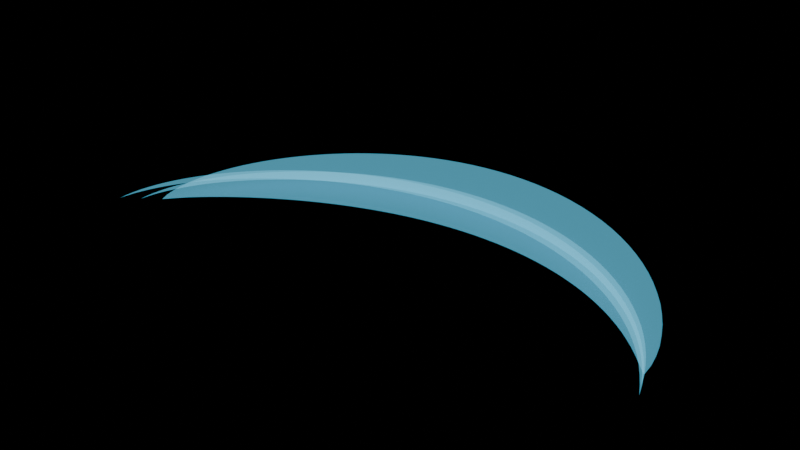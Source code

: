 # Source: qi-sweep-r3.blend  (saved by Blender 5.2.44; exported with 4.5.12 LTS)
import bpy
from mathutils import Matrix  # noqa: F401  (used for matrix-valued properties, if any)

bpy.ops.wm.read_factory_settings(use_empty=True)
scene = bpy.context.scene
scene.name = 'Scene'

# ---- materials (node trees are filled in below, after node groups)
mat_qi_feathered_translucent = bpy.data.materials.new('Qi_Feathered_Translucent')
mat_qi_feathered_translucent.diffuse_color = (0.2, 0.75, 1.0, 0.3)

# ---- material node trees
mat_qi_feathered_translucent.use_nodes = True; mat_qi_feathered_translucent.node_tree.nodes.clear()
_N = mat_qi_feathered_translucent.node_tree.nodes; _L = mat_qi_feathered_translucent.node_tree.links
n0 = _N.new('ShaderNodeOutputMaterial'); n0.name = 'Material Output'; n0.location = (0, 0)
n1 = _N.new('ShaderNodeBsdfPrincipled'); n1.name = 'Principled BSDF'; n1.location = (0, 0)
n1.inputs[0].default_value = (0.18, 0.75, 1.0, 1.0)
n1.inputs[4].default_value = 0.3
n1.inputs[10].default_value = 0.005
n1.inputs[27].default_value = (0.15, 0.7, 1.0, 1.0)
n1.inputs[28].default_value = 1.4
_L.new(n1.outputs[0], n0.inputs[0])
n0.is_active_output = True

# ---- meshes
me_qi_sweep_r3_authored_surface = bpy.data.meshes.new('qi-sweep-r3-authored-surface')
me_qi_sweep_r3_authored_surface.from_pydata([(-1.136, 0.07184, -0.02356), (-1.138, 0.07237, -0.02341), (-1.111, 0.08865, -0.01983), (-1.143, 0.1035, -0.01568), (-1.087, 0.1044, -0.016), (-1.14, 0.1352, -0.007366), (-1.063, 0.1189, -0.01205), (-1.133, 0.1675, 0.001538), (-1.038, 0.1326, -0.007892), (-1.12, 0.1999, 0.01095), (-1.011, 0.1455, -0.003455), (-1.103, 0.2322, 0.0208), (-0.9833, 0.1579, 0.001318), (-1.083, 0.264, 0.03103), (-0.9538, 0.1699, 0.006466), (-1.058, 0.2953, 0.04158), (-0.9226, 0.1814, 0.01201), (-1.03, 0.3257, 0.05241), (-0.8896, 0.1925, 0.01795), (-0.9992, 0.3552, 0.0635), (-0.8549, 0.2033, 0.02429), (-0.965, 0.3837, 0.0748), (-0.8183, 0.2137, 0.03102), (-0.9279, 0.4111, 0.08628), (-0.78, 0.2237, 0.03811), (-0.8881, 0.4372, 0.09791), (-0.74, 0.2332, 0.04556), (-0.8457, 0.4622, 0.1097), (-0.6983, 0.2423, 0.05332), (-0.8009, 0.4857, 0.1215), (-0.655, 0.2509, 0.06137), (-0.7538, 0.5079, 0.1333), (-0.6102, 0.2589, 0.06966), (-0.7047, 0.5287, 0.1452), (-0.564, 0.2664, 0.07817), (-0.6535, 0.548, 0.157), (-0.5164, 0.2734, 0.08683), (-0.6006, 0.5658, 0.1687), (-0.4677, 0.2797, 0.09562), (-0.546, 0.582, 0.1803), (-0.4178, 0.2854, 0.1045), (-0.49, 0.5967, 0.1916), (-0.3669, 0.2905, 0.1134), (-0.4325, 0.6097, 0.2027), (-0.3152, 0.2949, 0.1222), (-0.3739, 0.621, 0.2135), (-0.2627, 0.2986, 0.131), (-0.3142, 0.6307, 0.2239), (-0.2097, 0.3016, 0.1396), (-0.2537, 0.6387, 0.2339), (-0.1561, 0.304, 0.148), (-0.1925, 0.6449, 0.2435), (-0.1022, 0.3056, 0.1561), (-0.1307, 0.6494, 0.2524), (-0.0481, 0.3065, 0.164), (-0.06849, 0.6522, 0.2608), (0.00609, 0.3068, 0.1715), (-0.00609, 0.6532, 0.2685), (0.06023, 0.3063, 0.1786), (0.05636, 0.6525, 0.2755), (0.1142, 0.3051, 0.1852), (0.1187, 0.65, 0.2817), (0.1678, 0.3032, 0.1912), (0.1808, 0.6457, 0.2872), (0.221, 0.3006, 0.1968), (0.2424, 0.6397, 0.2917), (0.2736, 0.2974, 0.2016), (0.3034, 0.6319, 0.2953), (0.3255, 0.2935, 0.2059), (0.3636, 0.6224, 0.298), (0.3766, 0.2889, 0.2094), (0.4229, 0.6112, 0.2996), (0.4267, 0.2837, 0.2122), (0.4811, 0.5983, 0.3003), (0.4758, 0.278, 0.2142), (0.5379, 0.5838, 0.2998), (0.5237, 0.2716, 0.2154), (0.5934, 0.5676, 0.2983), (0.5703, 0.2647, 0.2158), (0.6472, 0.5497, 0.2956), (0.6156, 0.2573, 0.2153), (0.6993, 0.5304, 0.2918), (0.6595, 0.2494, 0.214), (0.7494, 0.5095, 0.2868), (0.7018, 0.241, 0.2118), (0.7974, 0.4871, 0.2807), (0.7426, 0.2321, 0.2087), (0.8431, 0.4632, 0.2735), (0.7817, 0.2229, 0.2048), (0.8864, 0.438, 0.265), (0.8192, 0.2133, 0.2), (0.927, 0.4115, 0.2555), (0.855, 0.2032, 0.1942), (0.9649, 0.3838, 0.2448), (0.8892, 0.1928, 0.1876), (0.9997, 0.3549, 0.233), (0.9216, 0.1821, 0.1802), (1.031, 0.325, 0.2202), (0.9525, 0.1709, 0.1719), (1.06, 0.2942, 0.2064), (0.9818, 0.1592, 0.1627), (1.084, 0.2627, 0.1917), (1.01, 0.147, 0.1527), (1.105, 0.2307, 0.1762), (1.036, 0.1341, 0.1419), (1.121, 0.1984, 0.1599), (1.062, 0.1203, 0.1301), (1.134, 0.1661, 0.1429), (1.086, 0.1055, 0.1175), (1.141, 0.1341, 0.1255), (1.11, 0.08927, 0.1039), (1.143, 0.1029, 0.1077), (1.136, 0.07187, 0.08951), (1.138, 0.07235, 0.08965), (-1.171, -0.009182, -0.001495), (-1.172, -0.00909, -0.001469), (-1.158, 0.01477, 0.003882), (-1.164, 0.01738, 0.00461), (-1.143, 0.03832, 0.009562), (-1.152, 0.04373, 0.01108), (-1.125, 0.06139, 0.01555), (-1.137, 0.06992, 0.01794), (-1.104, 0.08397, 0.02187), (-1.119, 0.09582, 0.02519), (-1.081, 0.1061, 0.02854), (-1.098, 0.1213, 0.03281), (-1.055, 0.1276, 0.03555), (-1.073, 0.1463, 0.04079), (-1.027, 0.1486, 0.04292), (-1.046, 0.1708, 0.04912), (-0.9965, 0.169, 0.05064), (-1.016, 0.1945, 0.05778), (-0.9633, 0.1888, 0.05869), (-0.983, 0.2175, 0.06675), (-0.9277, 0.2078, 0.06707), (-0.9475, 0.2398, 0.07601), (-0.8898, 0.2262, 0.07575), (-0.9095, 0.2611, 0.08554), (-0.8497, 0.2437, 0.08471), (-0.8692, 0.2816, 0.09531), (-0.8075, 0.2605, 0.09392), (-0.8265, 0.3011, 0.1053), (-0.7632, 0.2764, 0.1034), (-0.7816, 0.3196, 0.1155), (-0.717, 0.2914, 0.113), (-0.7348, 0.337, 0.1257), (-0.669, 0.3054, 0.1227), (-0.6859, 0.3533, 0.1361), (-0.6193, 0.3184, 0.1326), (-0.6353, 0.3684, 0.1466), (-0.568, 0.3305, 0.1425), (-0.5831, 0.3824, 0.157), (-0.5152, 0.3414, 0.1524), (-0.5293, 0.3952, 0.1675), (-0.4612, 0.3513, 0.1623), (-0.4742, 0.4067, 0.1778), (-0.406, 0.3601, 0.1721), (-0.4178, 0.4169, 0.188), (-0.3498, 0.3678, 0.1817), (-0.3603, 0.4258, 0.198), (-0.2927, 0.3743, 0.1912), (-0.3019, 0.4334, 0.2077), (-0.2348, 0.3797, 0.2004), (-0.2427, 0.4396, 0.2171), (-0.1764, 0.3839, 0.2092), (-0.1828, 0.4445, 0.2262), (-0.1175, 0.3868, 0.2177), (-0.1225, 0.448, 0.2348), (-0.05828, 0.3886, 0.2258), (-0.06186, 0.4501, 0.243), (0.001051, 0.3892, 0.2334), (-0.001051, 0.4508, 0.2506), (0.06037, 0.3886, 0.2404), (0.05977, 0.4501, 0.2577), (0.1195, 0.3867, 0.2469), (0.1204, 0.4481, 0.264), (0.1784, 0.3837, 0.2527), (0.1808, 0.4446, 0.2697), (0.2368, 0.3795, 0.2578), (0.2407, 0.4398, 0.2747), (0.2945, 0.3741, 0.2622), (0.3, 0.4336, 0.2788), (0.3516, 0.3676, 0.2657), (0.3585, 0.426, 0.2821), (0.4077, 0.3599, 0.2685), (0.4161, 0.4171, 0.2845), (0.4628, 0.3511, 0.2704), (0.4726, 0.407, 0.2861), (0.5166, 0.3411, 0.2714), (0.5279, 0.3955, 0.2866), (0.5692, 0.3302, 0.2715), (0.5818, 0.3827, 0.2862), (0.6203, 0.3181, 0.2706), (0.6343, 0.3687, 0.2848), (0.6699, 0.3051, 0.2688), (0.685, 0.3536, 0.2824), (0.7178, 0.2911, 0.266), (0.734, 0.3372, 0.2789), (0.7638, 0.2761, 0.2622), (0.781, 0.3198, 0.2744), (0.8079, 0.2603, 0.2574), (0.826, 0.3013, 0.2688), (0.85, 0.2436, 0.2516), (0.8689, 0.2817, 0.2622), (0.89, 0.2261, 0.2448), (0.9094, 0.2612, 0.2546), (0.9278, 0.2078, 0.237), (0.9475, 0.2398, 0.246), (0.9632, 0.1888, 0.2283), (0.9831, 0.2175, 0.2364), (0.9963, 0.1691, 0.2187), (1.016, 0.1944, 0.2258), (1.027, 0.1488, 0.2081), (1.046, 0.1706, 0.2142), (1.055, 0.1278, 0.1967), (1.074, 0.1461, 0.2018), (1.081, 0.1063, 0.1844), (1.098, 0.1211, 0.1885), (1.104, 0.08423, 0.1713), (1.119, 0.09556, 0.1744), (1.125, 0.06163, 0.1574), (1.137, 0.06968, 0.1596), (1.143, 0.0385, 0.1428), (1.152, 0.04355, 0.1442), (1.158, 0.01488, 0.1275), (1.164, 0.01727, 0.1282), (1.171, -0.009178, 0.1116), (1.172, -0.009094, 0.1116), (-1.206, -0.09043, 0.02051), (-1.206, -0.09033, 0.02053), (-1.192, -0.0652, 0.02589), (-1.198, -0.06264, 0.02661), (-1.177, -0.04041, 0.03157), (-1.186, -0.03506, 0.03307), (-1.158, -0.01611, 0.03756), (-1.171, -0.007668, 0.03993), (-1.137, 0.007685, 0.04389), (-1.152, 0.01942, 0.04717), (-1.113, 0.03095, 0.05055), (-1.13, 0.0461, 0.05479), (-1.087, 0.05366, 0.05757), (-1.105, 0.07225, 0.06278), (-1.058, 0.07578, 0.06494), (-1.077, 0.0978, 0.0711), (-1.026, 0.09727, 0.07266), (-1.046, 0.1227, 0.07976), (-0.992, 0.1181, 0.08071), (-1.012, 0.1467, 0.08873), (-0.9553, 0.1382, 0.08909), (-0.9753, 0.17, 0.098), (-0.9163, 0.1575, 0.09777), (-0.9362, 0.1924, 0.1075), (-0.875, 0.176, 0.1067), (-0.8946, 0.2138, 0.1173), (-0.8315, 0.1936, 0.1159), (-0.8507, 0.2342, 0.1273), (-0.7859, 0.2104, 0.1254), (-0.8046, 0.2535, 0.1374), (-0.7383, 0.2261, 0.135), (-0.7563, 0.2717, 0.1477), (-0.6889, 0.2409, 0.1447), (-0.706, 0.2888, 0.1581), (-0.6377, 0.2547, 0.1546), (-0.654, 0.3046, 0.1686), (-0.5849, 0.2673, 0.1645), (-0.6002, 0.3192, 0.179), (-0.5306, 0.2789, 0.1744), (-0.5448, 0.3326, 0.1895), (-0.475, 0.2893, 0.1843), (-0.488, 0.3446, 0.1998), (-0.4181, 0.2986, 0.1941), (-0.43, 0.3553, 0.21), (-0.3602, 0.3067, 0.2037), (-0.3708, 0.3646, 0.22), (-0.3014, 0.3135, 0.2132), (-0.3107, 0.3726, 0.2297), (-0.2419, 0.3192, 0.2224), (-0.2497, 0.3791, 0.2391), (-0.1817, 0.3236, 0.2312), (-0.1881, 0.3842, 0.2482), (-0.121, 0.3267, 0.2397), (-0.126, 0.3878, 0.2568), (-0.06007, 0.3286, 0.2478), (-0.06362, 0.39, 0.265), (0.001021, 0.3292, 0.2554), (-0.001021, 0.3908, 0.2726), (0.0621, 0.3285, 0.2624), (0.06159, 0.3901, 0.2797), (0.123, 0.3266, 0.2689), (0.124, 0.3879, 0.286), (0.1836, 0.3234, 0.2747), (0.1862, 0.3843, 0.2917), (0.2437, 0.319, 0.2798), (0.2478, 0.3793, 0.2967), (0.3032, 0.3133, 0.2842), (0.3089, 0.3728, 0.3008), (0.362, 0.3064, 0.2877), (0.3691, 0.3649, 0.3041), (0.4197, 0.2983, 0.2905), (0.4284, 0.3556, 0.3065), (0.4765, 0.289, 0.2924), (0.4865, 0.3449, 0.308), (0.532, 0.2786, 0.2934), (0.5435, 0.3329, 0.3086), (0.5861, 0.267, 0.2935), (0.599, 0.3195, 0.3082), (0.6388, 0.2544, 0.2926), (0.6529, 0.3049, 0.3068), (0.6898, 0.2406, 0.2908), (0.7051, 0.2891, 0.3043), (0.7391, 0.2259, 0.288), (0.7556, 0.272, 0.3009), (0.7865, 0.2101, 0.2842), (0.804, 0.2537, 0.2964), (0.8319, 0.1935, 0.2794), (0.8503, 0.2343, 0.2908), (0.8753, 0.1759, 0.2736), (0.8944, 0.2139, 0.2842), (0.9165, 0.1574, 0.2668), (0.9361, 0.1924, 0.2766), (0.9554, 0.1382, 0.2591), (0.9753, 0.17, 0.268), (0.9919, 0.1181, 0.2503), (1.012, 0.1467, 0.2583), (1.026, 0.09738, 0.2407), (1.046, 0.1225, 0.2477), (1.058, 0.07595, 0.2301), (1.077, 0.09763, 0.2362), (1.087, 0.05387, 0.2187), (1.105, 0.07204, 0.2238), (1.113, 0.03119, 0.2064), (1.13, 0.04585, 0.2105), (1.137, 0.007931, 0.1933), (1.152, 0.01918, 0.1964), (1.158, -0.01588, 0.1794), (1.171, -0.007892, 0.1816), (1.176, -0.04023, 0.1648), (1.186, -0.03523, 0.1662), (1.192, -0.06511, 0.1495), (1.198, -0.06274, 0.1502), (1.206, -0.09042, 0.1336), (1.206, -0.09034, 0.1336)], [], [(0, 1, 3, 2), (2, 3, 5, 4), (4, 5, 7, 6), (6, 7, 9, 8), (8, 9, 11, 10), (10, 11, 13, 12), (12, 13, 15, 14), (14, 15, 17, 16), (16, 17, 19, 18), (18, 19, 21, 20), (20, 21, 23, 22), (22, 23, 25, 24), (24, 25, 27, 26), (26, 27, 29, 28), (28, 29, 31, 30), (30, 31, 33, 32), (32, 33, 35, 34), (34, 35, 37, 36), (36, 37, 39, 38), (38, 39, 41, 40), (40, 41, 43, 42), (42, 43, 45, 44), (44, 45, 47, 46), (46, 47, 49, 48), (48, 49, 51, 50), (50, 51, 53, 52), (52, 53, 55, 54), (54, 55, 57, 56), (56, 57, 59, 58), (58, 59, 61, 60), (60, 61, 63, 62), (62, 63, 65, 64), (64, 65, 67, 66), (66, 67, 69, 68), (68, 69, 71, 70), (70, 71, 73, 72), (72, 73, 75, 74), (74, 75, 77, 76), (76, 77, 79, 78), (78, 79, 81, 80), (80, 81, 83, 82), (82, 83, 85, 84), (84, 85, 87, 86), (86, 87, 89, 88), (88, 89, 91, 90), (90, 91, 93, 92), (92, 93, 95, 94), (94, 95, 97, 96), (96, 97, 99, 98), (98, 99, 101, 100), (100, 101, 103, 102), (102, 103, 105, 104), (104, 105, 107, 106), (106, 107, 109, 108), (108, 109, 111, 110), (110, 111, 113, 112), (114, 115, 117, 116), (116, 117, 119, 118), (118, 119, 121, 120), (120, 121, 123, 122), (122, 123, 125, 124), (124, 125, 127, 126), (126, 127, 129, 128), (128, 129, 131, 130), (130, 131, 133, 132), (132, 133, 135, 134), (134, 135, 137, 136), (136, 137, 139, 138), (138, 139, 141, 140), (140, 141, 143, 142), (142, 143, 145, 144), (144, 145, 147, 146), (146, 147, 149, 148), (148, 149, 151, 150), (150, 151, 153, 152), (152, 153, 155, 154), (154, 155, 157, 156), (156, 157, 159, 158), (158, 159, 161, 160), (160, 161, 163, 162), (162, 163, 165, 164), (164, 165, 167, 166), (166, 167, 169, 168), (168, 169, 171, 170), (170, 171, 173, 172), (172, 173, 175, 174), (174, 175, 177, 176), (176, 177, 179, 178), (178, 179, 181, 180), (180, 181, 183, 182), (182, 183, 185, 184), (184, 185, 187, 186), (186, 187, 189, 188), (188, 189, 191, 190), (190, 191, 193, 192), (192, 193, 195, 194), (194, 195, 197, 196), (196, 197, 199, 198), (198, 199, 201, 200), (200, 201, 203, 202), (202, 203, 205, 204), (204, 205, 207, 206), (206, 207, 209, 208), (208, 209, 211, 210), (210, 211, 213, 212), (212, 213, 215, 214), (214, 215, 217, 216), (216, 217, 219, 218), (218, 219, 221, 220), (220, 221, 223, 222), (222, 223, 225, 224), (224, 225, 227, 226), (228, 229, 231, 230), (230, 231, 233, 232), (232, 233, 235, 234), (234, 235, 237, 236), (236, 237, 239, 238), (238, 239, 241, 240), (240, 241, 243, 242), (242, 243, 245, 244), (244, 245, 247, 246), (246, 247, 249, 248), (248, 249, 251, 250), (250, 251, 253, 252), (252, 253, 255, 254), (254, 255, 257, 256), (256, 257, 259, 258), (258, 259, 261, 260), (260, 261, 263, 262), (262, 263, 265, 264), (264, 265, 267, 266), (266, 267, 269, 268), (268, 269, 271, 270), (270, 271, 273, 272), (272, 273, 275, 274), (274, 275, 277, 276), (276, 277, 279, 278), (278, 279, 281, 280), (280, 281, 283, 282), (282, 283, 285, 284), (284, 285, 287, 286), (286, 287, 289, 288), (288, 289, 291, 290), (290, 291, 293, 292), (292, 293, 295, 294), (294, 295, 297, 296), (296, 297, 299, 298), (298, 299, 301, 300), (300, 301, 303, 302), (302, 303, 305, 304), (304, 305, 307, 306), (306, 307, 309, 308), (308, 309, 311, 310), (310, 311, 313, 312), (312, 313, 315, 314), (314, 315, 317, 316), (316, 317, 319, 318), (318, 319, 321, 320), (320, 321, 323, 322), (322, 323, 325, 324), (324, 325, 327, 326), (326, 327, 329, 328), (328, 329, 331, 330), (330, 331, 333, 332), (332, 333, 335, 334), (334, 335, 337, 336), (336, 337, 339, 338), (338, 339, 341, 340)])
me_qi_sweep_r3_authored_surface.polygons.foreach_set('use_smooth', [True] * 168)
_uv = me_qi_sweep_r3_authored_surface.uv_layers.new(name='RibbonFeatherUV')
_uv.uv.foreach_set('vector', [0.0, 0.0, 0.0, 1.0, 0.01786, 1.0, 0.01786, 0.0, 0.01786, 0.0, 0.01786, 1.0, 0.03571, 1.0, 0.03571, 0.0, 0.03571, 0.0, 0.03571, 1.0, 0.05357, 1.0, 0.05357, 0.0, 0.05357, 0.0, 0.05357, 1.0, 0.07143, 1.0, 0.07143, 0.0, 0.07143, 0.0, 0.07143, 1.0, 0.08929, 1.0, 0.08929, 0.0, 0.08929, 0.0, 0.08929, 1.0, 0.1071, 1.0, 0.1071, 0.0, 0.1071, 0.0, 0.1071, 1.0, 0.125, 1.0, 0.125, 0.0, 0.125, 0.0, 0.125, 1.0, 0.1429, 1.0, 0.1429, 0.0, 0.1429, 0.0, 0.1429, 1.0, 0.1607, 1.0, 0.1607, 0.0, 0.1607, 0.0, 0.1607, 1.0, 0.1786, 1.0, 0.1786, 0.0, 0.1786, 0.0, 0.1786, 1.0, 0.1964, 1.0, 0.1964, 0.0, 0.1964, 0.0, 0.1964, 1.0, 0.2143, 1.0, 0.2143, 0.0, 0.2143, 0.0, 0.2143, 1.0, 0.2321, 1.0, 0.2321, 0.0, 0.2321, 0.0, 0.2321, 1.0, 0.25, 1.0, 0.25, 0.0, 0.25, 0.0, 0.25, 1.0, 0.2679, 1.0, 0.2679, 0.0, 0.2679, 0.0, 0.2679, 1.0, 0.2857, 1.0, 0.2857, 0.0, 0.2857, 0.0, 0.2857, 1.0, 0.3036, 1.0, 0.3036, 0.0, 0.3036, 0.0, 0.3036, 1.0, 0.3214, 1.0, 0.3214, 0.0, 0.3214, 0.0, 0.3214, 1.0, 0.3393, 1.0, 0.3393, 0.0, 0.3393, 0.0, 0.3393, 1.0, 0.3571, 1.0, 0.3571, 0.0, 0.3571, 0.0, 0.3571, 1.0, 0.375, 1.0, 0.375, 0.0, 0.375, 0.0, 0.375, 1.0, 0.3929, 1.0, 0.3929, 0.0, 0.3929, 0.0, 0.3929, 1.0, 0.4107, 1.0, 0.4107, 0.0, 0.4107, 0.0, 0.4107, 1.0, 0.4286, 1.0, 0.4286, 0.0, 0.4286, 0.0, 0.4286, 1.0, 0.4464, 1.0, 0.4464, 0.0, 0.4464, 0.0, 0.4464, 1.0, 0.4643, 1.0, 0.4643, 0.0, 0.4643, 0.0, 0.4643, 1.0, 0.4821, 1.0, 0.4821, 0.0, 0.4821, 0.0, 0.4821, 1.0, 0.5, 1.0, 0.5, 0.0, 0.5, 0.0, 0.5, 1.0, 0.5179, 1.0, 0.5179, 0.0, 0.5179, 0.0, 0.5179, 1.0, 0.5357, 1.0, 0.5357, 0.0, 0.5357, 0.0, 0.5357, 1.0, 0.5536, 1.0, 0.5536, 0.0, 0.5536, 0.0, 0.5536, 1.0, 0.5714, 1.0, 0.5714, 0.0, 0.5714, 0.0, 0.5714, 1.0, 0.5893, 1.0, 0.5893, 0.0, 0.5893, 0.0, 0.5893, 1.0, 0.6071, 1.0, 0.6071, 0.0, 0.6071, 0.0, 0.6071, 1.0, 0.625, 1.0, 0.625, 0.0, 0.625, 0.0, 0.625, 1.0, 0.6429, 1.0, 0.6429, 0.0, 0.6429, 0.0, 0.6429, 1.0, 0.6607, 1.0, 0.6607, 0.0, 0.6607, 0.0, 0.6607, 1.0, 0.6786, 1.0, 0.6786, 0.0, 0.6786, 0.0, 0.6786, 1.0, 0.6964, 1.0, 0.6964, 0.0, 0.6964, 0.0, 0.6964, 1.0, 0.7143, 1.0, 0.7143, 0.0, 0.7143, 0.0, 0.7143, 1.0, 0.7321, 1.0, 0.7321, 0.0, 0.7321, 0.0, 0.7321, 1.0, 0.75, 1.0, 0.75, 0.0, 0.75, 0.0, 0.75, 1.0, 0.7679, 1.0, 0.7679, 0.0, 0.7679, 0.0, 0.7679, 1.0, 0.7857, 1.0, 0.7857, 0.0, 0.7857, 0.0, 0.7857, 1.0, 0.8036, 1.0, 0.8036, 0.0, 0.8036, 0.0, 0.8036, 1.0, 0.8214, 1.0, 0.8214, 0.0, 0.8214, 0.0, 0.8214, 1.0, 0.8393, 1.0, 0.8393, 0.0, 0.8393, 0.0, 0.8393, 1.0, 0.8571, 1.0, 0.8571, 0.0, 0.8571, 0.0, 0.8571, 1.0, 0.875, 1.0, 0.875, 0.0, 0.875, 0.0, 0.875, 1.0, 0.8929, 1.0, 0.8929, 0.0, 0.8929, 0.0, 0.8929, 1.0, 0.9107, 1.0, 0.9107, 0.0, 0.9107, 0.0, 0.9107, 1.0, 0.9286, 1.0, 0.9286, 0.0, 0.9286, 0.0, 0.9286, 1.0, 0.9464, 1.0, 0.9464, 0.0, 0.9464, 0.0, 0.9464, 1.0, 0.9643, 1.0, 0.9643, 0.0, 0.9643, 0.0, 0.9643, 1.0, 0.9821, 1.0, 0.9821, 0.0, 0.9821, 0.0, 0.9821, 1.0, 1.0, 1.0, 1.0, 0.0, 0.0, 0.0, 0.0, 1.0, 0.01786, 1.0, 0.01786, 0.0, 0.01786, 0.0, 0.01786, 1.0, 0.03571, 1.0, 0.03571, 0.0, 0.03571, 0.0, 0.03571, 1.0, 0.05357, 1.0, 0.05357, 0.0, 0.05357, 0.0, 0.05357, 1.0, 0.07143, 1.0, 0.07143, 0.0, 0.07143, 0.0, 0.07143, 1.0, 0.08929, 1.0, 0.08929, 0.0, 0.08929, 0.0, 0.08929, 1.0, 0.1071, 1.0, 0.1071, 0.0, 0.1071, 0.0, 0.1071, 1.0, 0.125, 1.0, 0.125, 0.0, 0.125, 0.0, 0.125, 1.0, 0.1429, 1.0, 0.1429, 0.0, 0.1429, 0.0, 0.1429, 1.0, 0.1607, 1.0, 0.1607, 0.0, 0.1607, 0.0, 0.1607, 1.0, 0.1786, 1.0, 0.1786, 0.0, 0.1786, 0.0, 0.1786, 1.0, 0.1964, 1.0, 0.1964, 0.0, 0.1964, 0.0, 0.1964, 1.0, 0.2143, 1.0, 0.2143, 0.0, 0.2143, 0.0, 0.2143, 1.0, 0.2321, 1.0, 0.2321, 0.0, 0.2321, 0.0, 0.2321, 1.0, 0.25, 1.0, 0.25, 0.0, 0.25, 0.0, 0.25, 1.0, 0.2679, 1.0, 0.2679, 0.0, 0.2679, 0.0, 0.2679, 1.0, 0.2857, 1.0, 0.2857, 0.0, 0.2857, 0.0, 0.2857, 1.0, 0.3036, 1.0, 0.3036, 0.0, 0.3036, 0.0, 0.3036, 1.0, 0.3214, 1.0, 0.3214, 0.0, 0.3214, 0.0, 0.3214, 1.0, 0.3393, 1.0, 0.3393, 0.0, 0.3393, 0.0, 0.3393, 1.0, 0.3571, 1.0, 0.3571, 0.0, 0.3571, 0.0, 0.3571, 1.0, 0.375, 1.0, 0.375, 0.0, 0.375, 0.0, 0.375, 1.0, 0.3929, 1.0, 0.3929, 0.0, 0.3929, 0.0, 0.3929, 1.0, 0.4107, 1.0, 0.4107, 0.0, 0.4107, 0.0, 0.4107, 1.0, 0.4286, 1.0, 0.4286, 0.0, 0.4286, 0.0, 0.4286, 1.0, 0.4464, 1.0, 0.4464, 0.0, 0.4464, 0.0, 0.4464, 1.0, 0.4643, 1.0, 0.4643, 0.0, 0.4643, 0.0, 0.4643, 1.0, 0.4821, 1.0, 0.4821, 0.0, 0.4821, 0.0, 0.4821, 1.0, 0.5, 1.0, 0.5, 0.0, 0.5, 0.0, 0.5, 1.0, 0.5179, 1.0, 0.5179, 0.0, 0.5179, 0.0, 0.5179, 1.0, 0.5357, 1.0, 0.5357, 0.0, 0.5357, 0.0, 0.5357, 1.0, 0.5536, 1.0, 0.5536, 0.0, 0.5536, 0.0, 0.5536, 1.0, 0.5714, 1.0, 0.5714, 0.0, 0.5714, 0.0, 0.5714, 1.0, 0.5893, 1.0, 0.5893, 0.0, 0.5893, 0.0, 0.5893, 1.0, 0.6071, 1.0, 0.6071, 0.0, 0.6071, 0.0, 0.6071, 1.0, 0.625, 1.0, 0.625, 0.0, 0.625, 0.0, 0.625, 1.0, 0.6429, 1.0, 0.6429, 0.0, 0.6429, 0.0, 0.6429, 1.0, 0.6607, 1.0, 0.6607, 0.0, 0.6607, 0.0, 0.6607, 1.0, 0.6786, 1.0, 0.6786, 0.0, 0.6786, 0.0, 0.6786, 1.0, 0.6964, 1.0, 0.6964, 0.0, 0.6964, 0.0, 0.6964, 1.0, 0.7143, 1.0, 0.7143, 0.0, 0.7143, 0.0, 0.7143, 1.0, 0.7321, 1.0, 0.7321, 0.0, 0.7321, 0.0, 0.7321, 1.0, 0.75, 1.0, 0.75, 0.0, 0.75, 0.0, 0.75, 1.0, 0.7679, 1.0, 0.7679, 0.0, 0.7679, 0.0, 0.7679, 1.0, 0.7857, 1.0, 0.7857, 0.0, 0.7857, 0.0, 0.7857, 1.0, 0.8036, 1.0, 0.8036, 0.0, 0.8036, 0.0, 0.8036, 1.0, 0.8214, 1.0, 0.8214, 0.0, 0.8214, 0.0, 0.8214, 1.0, 0.8393, 1.0, 0.8393, 0.0, 0.8393, 0.0, 0.8393, 1.0, 0.8571, 1.0, 0.8571, 0.0, 0.8571, 0.0, 0.8571, 1.0, 0.875, 1.0, 0.875, 0.0, 0.875, 0.0, 0.875, 1.0, 0.8929, 1.0, 0.8929, 0.0, 0.8929, 0.0, 0.8929, 1.0, 0.9107, 1.0, 0.9107, 0.0, 0.9107, 0.0, 0.9107, 1.0, 0.9286, 1.0, 0.9286, 0.0, 0.9286, 0.0, 0.9286, 1.0, 0.9464, 1.0, 0.9464, 0.0, 0.9464, 0.0, 0.9464, 1.0, 0.9643, 1.0, 0.9643, 0.0, 0.9643, 0.0, 0.9643, 1.0, 0.9821, 1.0, 0.9821, 0.0, 0.9821, 0.0, 0.9821, 1.0, 1.0, 1.0, 1.0, 0.0, 0.0, 0.0, 0.0, 1.0, 0.01786, 1.0, 0.01786, 0.0, 0.01786, 0.0, 0.01786, 1.0, 0.03571, 1.0, 0.03571, 0.0, 0.03571, 0.0, 0.03571, 1.0, 0.05357, 1.0, 0.05357, 0.0, 0.05357, 0.0, 0.05357, 1.0, 0.07143, 1.0, 0.07143, 0.0, 0.07143, 0.0, 0.07143, 1.0, 0.08929, 1.0, 0.08929, 0.0, 0.08929, 0.0, 0.08929, 1.0, 0.1071, 1.0, 0.1071, 0.0, 0.1071, 0.0, 0.1071, 1.0, 0.125, 1.0, 0.125, 0.0, 0.125, 0.0, 0.125, 1.0, 0.1429, 1.0, 0.1429, 0.0, 0.1429, 0.0, 0.1429, 1.0, 0.1607, 1.0, 0.1607, 0.0, 0.1607, 0.0, 0.1607, 1.0, 0.1786, 1.0, 0.1786, 0.0, 0.1786, 0.0, 0.1786, 1.0, 0.1964, 1.0, 0.1964, 0.0, 0.1964, 0.0, 0.1964, 1.0, 0.2143, 1.0, 0.2143, 0.0, 0.2143, 0.0, 0.2143, 1.0, 0.2321, 1.0, 0.2321, 0.0, 0.2321, 0.0, 0.2321, 1.0, 0.25, 1.0, 0.25, 0.0, 0.25, 0.0, 0.25, 1.0, 0.2679, 1.0, 0.2679, 0.0, 0.2679, 0.0, 0.2679, 1.0, 0.2857, 1.0, 0.2857, 0.0, 0.2857, 0.0, 0.2857, 1.0, 0.3036, 1.0, 0.3036, 0.0, 0.3036, 0.0, 0.3036, 1.0, 0.3214, 1.0, 0.3214, 0.0, 0.3214, 0.0, 0.3214, 1.0, 0.3393, 1.0, 0.3393, 0.0, 0.3393, 0.0, 0.3393, 1.0, 0.3571, 1.0, 0.3571, 0.0, 0.3571, 0.0, 0.3571, 1.0, 0.375, 1.0, 0.375, 0.0, 0.375, 0.0, 0.375, 1.0, 0.3929, 1.0, 0.3929, 0.0, 0.3929, 0.0, 0.3929, 1.0, 0.4107, 1.0, 0.4107, 0.0, 0.4107, 0.0, 0.4107, 1.0, 0.4286, 1.0, 0.4286, 0.0, 0.4286, 0.0, 0.4286, 1.0, 0.4464, 1.0, 0.4464, 0.0, 0.4464, 0.0, 0.4464, 1.0, 0.4643, 1.0, 0.4643, 0.0, 0.4643, 0.0, 0.4643, 1.0, 0.4821, 1.0, 0.4821, 0.0, 0.4821, 0.0, 0.4821, 1.0, 0.5, 1.0, 0.5, 0.0, 0.5, 0.0, 0.5, 1.0, 0.5179, 1.0, 0.5179, 0.0, 0.5179, 0.0, 0.5179, 1.0, 0.5357, 1.0, 0.5357, 0.0, 0.5357, 0.0, 0.5357, 1.0, 0.5536, 1.0, 0.5536, 0.0, 0.5536, 0.0, 0.5536, 1.0, 0.5714, 1.0, 0.5714, 0.0, 0.5714, 0.0, 0.5714, 1.0, 0.5893, 1.0, 0.5893, 0.0, 0.5893, 0.0, 0.5893, 1.0, 0.6071, 1.0, 0.6071, 0.0, 0.6071, 0.0, 0.6071, 1.0, 0.625, 1.0, 0.625, 0.0, 0.625, 0.0, 0.625, 1.0, 0.6429, 1.0, 0.6429, 0.0, 0.6429, 0.0, 0.6429, 1.0, 0.6607, 1.0, 0.6607, 0.0, 0.6607, 0.0, 0.6607, 1.0, 0.6786, 1.0, 0.6786, 0.0, 0.6786, 0.0, 0.6786, 1.0, 0.6964, 1.0, 0.6964, 0.0, 0.6964, 0.0, 0.6964, 1.0, 0.7143, 1.0, 0.7143, 0.0, 0.7143, 0.0, 0.7143, 1.0, 0.7321, 1.0, 0.7321, 0.0, 0.7321, 0.0, 0.7321, 1.0, 0.75, 1.0, 0.75, 0.0, 0.75, 0.0, 0.75, 1.0, 0.7679, 1.0, 0.7679, 0.0, 0.7679, 0.0, 0.7679, 1.0, 0.7857, 1.0, 0.7857, 0.0, 0.7857, 0.0, 0.7857, 1.0, 0.8036, 1.0, 0.8036, 0.0, 0.8036, 0.0, 0.8036, 1.0, 0.8214, 1.0, 0.8214, 0.0, 0.8214, 0.0, 0.8214, 1.0, 0.8393, 1.0, 0.8393, 0.0, 0.8393, 0.0, 0.8393, 1.0, 0.8571, 1.0, 0.8571, 0.0, 0.8571, 0.0, 0.8571, 1.0, 0.875, 1.0, 0.875, 0.0, 0.875, 0.0, 0.875, 1.0, 0.8929, 1.0, 0.8929, 0.0, 0.8929, 0.0, 0.8929, 1.0, 0.9107, 1.0, 0.9107, 0.0, 0.9107, 0.0, 0.9107, 1.0, 0.9286, 1.0, 0.9286, 0.0, 0.9286, 0.0, 0.9286, 1.0, 0.9464, 1.0, 0.9464, 0.0, 0.9464, 0.0, 0.9464, 1.0, 0.9643, 1.0, 0.9643, 0.0, 0.9643, 0.0, 0.9643, 1.0, 0.9821, 1.0, 0.9821, 0.0, 0.9821, 0.0, 0.9821, 1.0, 1.0, 1.0, 1.0, 0.0])
me_qi_sweep_r3_authored_surface.materials.append(mat_qi_feathered_translucent)
me_qi_sweep_r3_authored_surface.update()

# ---- objects
ob_qi_sweep_r3 = bpy.data.objects.new('qi-sweep-r3', me_qi_sweep_r3_authored_surface)
ob_source_reference_not_geometry = bpy.data.objects.new('SOURCE_REFERENCE_NOT_GEOMETRY', None)

# ---- transforms, parenting, visibility, modifiers, constraints
ob_qi_sweep_r3.location = (0.0, 0.0, 0.0)
ob_source_reference_not_geometry.location = (0.0, 0.0, 0.0)
ob_source_reference_not_geometry.empty_display_type = 'IMAGE'
ob_source_reference_not_geometry.hide_viewport = True
ob_source_reference_not_geometry.hide_render = True

# ---- collection membership
scene.collection.objects.link(ob_qi_sweep_r3)
scene.collection.objects.link(ob_source_reference_not_geometry)

# ---- scene / render settings (as saved in the file)
scene.frame_start = 1; scene.frame_end = 250; scene.frame_set(1)
scene.render.engine = 'BLENDER_EEVEE_NEXT'
scene.render.bake_bias = 0.0
scene.render.bake_samples = 0
scene.render.compositor_device = 'GPU'
scene.eevee.use_volume_custom_range = False
scene.eevee.fast_gi_thickness_near = 0.1
scene.eevee.fast_gi_thickness_far = 0.0
scene.eevee.ray_tracing_options.screen_trace_thickness = 0.1
bpy.context.view_layer.update()

# ---- added for rendering (the .blend has no active camera): camera
cam_auto = bpy.data.cameras.new('AutoCamera')
cam_auto.lens = 50.0
cam_auto.sensor_width = 36.0
cam_auto.clip_end = 1000.0
ob_auto_camera = bpy.data.objects.new('AutoCamera', cam_auto)
scene.collection.objects.link(ob_auto_camera)
ob_auto_camera.location = (2.35592, -2.5457, 2.02726)
ob_auto_camera.rotation_euler = (1.09748, -7.21219e-08, 0.694738)
scene.camera = ob_auto_camera
bpy.context.view_layer.update()
